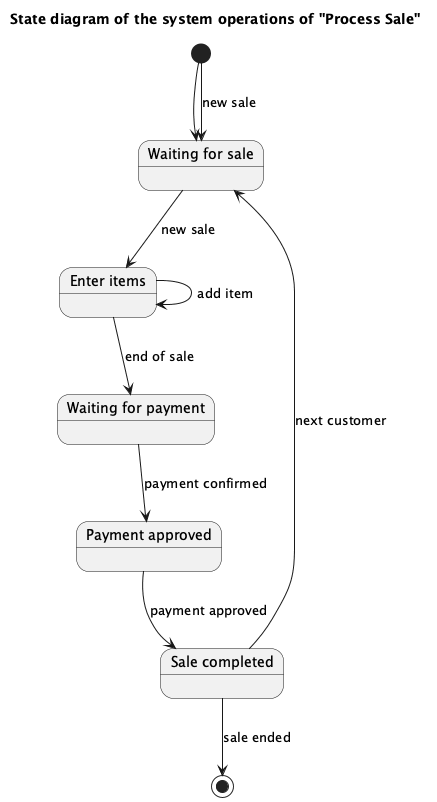

The diagram above was rendered by PlantUML. Its source (embedded in the PNG):
@startuml
title State diagram of the system operations of "Process Sale"

[*] --> WaitingForSale

state "Waiting for sale" as WaitingForSale
state "Enter items" as EnterItems
state "Waiting for payment" as WaitingPayment
state "Payment approved" as PaymentApproved
state "Sale completed" as SaleCompleted

[*] --> WaitingForSale : new sale
WaitingForSale --> EnterItems : new sale
EnterItems --> EnterItems : add item
EnterItems --> WaitingPayment : end of sale
WaitingPayment --> PaymentApproved : payment confirmed
PaymentApproved --> SaleCompleted : payment approved
SaleCompleted --> WaitingForSale : next customer
SaleCompleted --> [*] : sale ended

@enduml